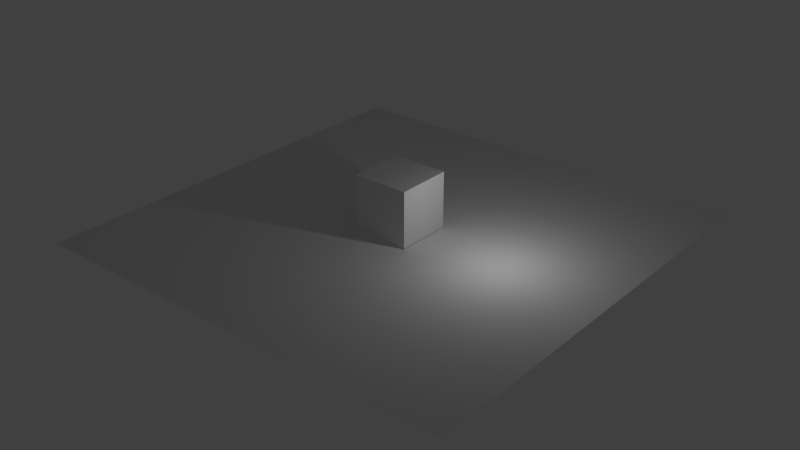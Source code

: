 # Source: Animation.blend  (saved by Blender 2.74.0; exported with 4.5.12 LTS)
import bpy
from mathutils import Matrix  # noqa: F401  (used for matrix-valued properties, if any)

bpy.ops.wm.read_factory_settings(use_empty=True)
scene = bpy.context.scene
scene.name = 'Scene'

# ---- collections
col_collection_1 = bpy.data.collections.new('Collection 1'); scene.collection.children.link(col_collection_1)

# ---- materials (node trees are filled in below, after node groups)
mat_material = bpy.data.materials.new('Material')
mat_material.alpha_threshold = 0.0
mat_material.use_transparent_shadow = False
mat_material.roughness = 0.5
mat_material.line_color = (0.0, 0.0, 0.0, 1.0)

# ---- material node trees

# ---- world
world_world = bpy.data.worlds.new('World'); scene.world = world_world
world_world.color = (0.05088, 0.05088, 0.05088)
world_world.use_sun_shadow = False
world_world.sun_shadow_jitter_overblur = 0.0
world_world.cycles.sampling_method = 'MANUAL'
world_world.cycles.sample_map_resolution = 256

# ---- lights
light_lamp = bpy.data.lights.new('Lamp', 'POINT')
light_lamp.transmission_factor = 0.0
light_lamp.cutoff_distance = 30.0
light_lamp.energy = 100.0
light_lamp.shadow_buffer_clip_start = 1.001
light_lamp.shadow_soft_size = 0.1
light_lamp.shadow_maximum_resolution = 0.006
light_lamp.use_absolute_resolution = True
light_lamp.cycles.use_multiple_importance_sampling = False

# ---- meshes
me_sphere_001 = bpy.data.meshes.new('Sphere.001')
me_sphere_001.from_pydata([(-0.08866, 0.0, 0.4457), (-0.1739, 0.0, 0.4198), (-0.2525, 0.0, 0.3778), (-0.3213, 0.0, 0.3213), (-0.3778, 0.0, 0.2525), (-0.4198, 0.0, 0.1739), (-0.4457, 0.0, 0.08866), (-0.4544, 0.0, 3.431e-08), (-0.4457, 0.0, -0.08866), (-0.4198, 0.0, -0.1739), (-0.3778, 0.0, -0.2525), (-0.3213, 0.0, -0.3213), (-0.2525, 0.0, -0.3778), (-0.1739, 0.0, -0.4198), (-0.08866, 0.0, -0.4457), (-0.08695, 0.0173, 0.4457), (-0.1706, 0.03393, 0.4198), (-0.2476, 0.04925, 0.3778), (-0.3152, 0.06269, 0.3213), (-0.3706, 0.07371, 0.2525), (-0.4118, 0.08191, 0.1739), (-0.4371, 0.08695, 0.08866), (-0.4457, 0.08866, 3.431e-08), (-0.4371, 0.08695, -0.08866), (-0.4118, 0.08191, -0.1739), (-0.3706, 0.07371, -0.2525), (-0.3152, 0.06269, -0.3213), (-0.2476, 0.04925, -0.3778), (-0.1706, 0.03393, -0.4198), (-0.08695, 0.0173, -0.4457), (-0.08191, 0.03393, 0.4457), (-0.1607, 0.06655, 0.4198), (-0.2333, 0.09662, 0.3778), (-0.2969, 0.123, 0.3213), (-0.3491, 0.1446, 0.2525), (-0.3879, 0.1607, 0.1739), (-0.4118, 0.1706, 0.08866), (-0.4198, 0.1739, 3.431e-08), (-0.4118, 0.1706, -0.08866), (-0.3879, 0.1607, -0.1739), (-0.3491, 0.1446, -0.2525), (-0.2969, 0.123, -0.3213), (-0.2333, 0.09662, -0.3778), (-0.1607, 0.06655, -0.4198), (-0.08191, 0.03393, -0.4457), (-0.07371, 0.04925, 0.4457), (-0.1446, 0.09662, 0.4198), (-0.2099, 0.1403, 0.3778), (-0.2672, 0.1785, 0.3213), (-0.3142, 0.2099, 0.2525), (-0.3491, 0.2333, 0.1739), (-0.3706, 0.2476, 0.08866), (-0.3778, 0.2525, 3.431e-08), (-0.3706, 0.2476, -0.08866), (-0.3491, 0.2333, -0.1739), (-0.3142, 0.2099, -0.2525), (-0.2672, 0.1785, -0.3213), (-0.2099, 0.1403, -0.3778), (-0.1446, 0.09662, -0.4198), (-0.07371, 0.04925, -0.4457), (-0.06269, 0.06269, 0.4457), (-0.123, 0.123, 0.4198), (-0.1785, 0.1785, 0.3778), (-0.2272, 0.2272, 0.3213), (-0.2672, 0.2672, 0.2525), (-0.2969, 0.2969, 0.1739), (-0.3152, 0.3152, 0.08866), (-0.3213, 0.3213, 3.431e-08), (-0.3152, 0.3152, -0.08866), (-0.2969, 0.2969, -0.1739), (-0.2672, 0.2672, -0.2525), (-0.2272, 0.2272, -0.3213), (-0.1785, 0.1785, -0.3778), (-0.123, 0.123, -0.4198), (-0.06269, 0.06269, -0.4457), (-0.04925, 0.07371, 0.4457), (-0.09662, 0.1446, 0.4198), (-0.1403, 0.2099, 0.3778), (-0.1785, 0.2672, 0.3213), (-0.2099, 0.3142, 0.2525), (-0.2333, 0.3491, 0.1739), (-0.2476, 0.3706, 0.08866), (-0.2525, 0.3778, 3.431e-08), (-0.2476, 0.3706, -0.08866), (-0.2333, 0.3491, -0.1739), (-0.2099, 0.3142, -0.2525), (-0.1785, 0.2672, -0.3213), (-0.1403, 0.2099, -0.3778), (-0.09662, 0.1446, -0.4198), (-0.04925, 0.07371, -0.4457), (-0.03393, 0.08191, 0.4457), (-0.06655, 0.1607, 0.4198), (-0.09662, 0.2333, 0.3778), (-0.123, 0.2969, 0.3213), (-0.1446, 0.3491, 0.2525), (-0.1607, 0.3879, 0.1739), (-0.1706, 0.4118, 0.08866), (-0.1739, 0.4198, 3.431e-08), (-0.1706, 0.4118, -0.08866), (-0.1607, 0.3879, -0.1739), (-0.1446, 0.3491, -0.2525), (-0.123, 0.2969, -0.3213), (-0.09662, 0.2333, -0.3778), (-0.06655, 0.1607, -0.4198), (-0.03393, 0.08191, -0.4457), (-0.0173, 0.08695, 0.4457), (-0.03393, 0.1706, 0.4198), (-0.04925, 0.2476, 0.3778), (-0.06269, 0.3152, 0.3213), (-0.07371, 0.3706, 0.2525), (-0.08191, 0.4118, 0.1739), (-0.08695, 0.4371, 0.08866), (-0.08866, 0.4457, 3.431e-08), (-0.08695, 0.4371, -0.08866), (-0.08191, 0.4118, -0.1739), (-0.07371, 0.3706, -0.2525), (-0.06269, 0.3152, -0.3213), (-0.04925, 0.2476, -0.3778), (-0.03393, 0.1706, -0.4198), (-0.0173, 0.08695, -0.4457), (1.484e-07, 0.08866, 0.4457), (1.45e-07, 0.1739, 0.4198), (1.417e-07, 0.2525, 0.3778), (1.45e-07, 0.3213, 0.3213), (1.518e-07, 0.3778, 0.2525), (1.247e-07, 0.4198, 0.1739), (1.789e-07, 0.4457, 0.08866), (1.721e-07, 0.4544, 3.431e-08), (1.789e-07, 0.4457, -0.08866), (1.044e-07, 0.4198, -0.1739), (1.518e-07, 0.3778, -0.2525), (1.45e-07, 0.3213, -0.3213), (1.552e-07, 0.2525, -0.3778), (1.383e-07, 0.1739, -0.4198), (1.4e-07, 0.08866, -0.4457), (0.0173, 0.08695, 0.4457), (0.03393, 0.1706, 0.4198), (0.04925, 0.2476, 0.3778), (0.06269, 0.3152, 0.3213), (0.07371, 0.3706, 0.2525), (0.08191, 0.4118, 0.1739), (0.08695, 0.4371, 0.08866), (0.08866, 0.4457, 3.431e-08), (0.08695, 0.4371, -0.08866), (0.08191, 0.4118, -0.1739), (0.07371, 0.3706, -0.2525), (0.06269, 0.3152, -0.3213), (0.04925, 0.2476, -0.3778), (0.03393, 0.1706, -0.4198), (0.0173, 0.08695, -0.4457), (0.03393, 0.08191, 0.4457), (0.06655, 0.1607, 0.4198), (0.09662, 0.2333, 0.3778), (0.123, 0.2969, 0.3213), (0.1446, 0.3491, 0.2525), (0.1607, 0.3879, 0.1739), (0.1706, 0.4118, 0.08866), (0.1739, 0.4198, 3.431e-08), (0.1706, 0.4118, -0.08866), (0.1607, 0.3879, -0.1739), (0.1446, 0.3491, -0.2525), (0.123, 0.2969, -0.3213), (0.09662, 0.2333, -0.3778), (0.06655, 0.1607, -0.4198), (0.03393, 0.08191, -0.4457), (0.04925, 0.07371, 0.4457), (0.09662, 0.1446, 0.4198), (0.1403, 0.2099, 0.3778), (0.1785, 0.2672, 0.3213), (0.2099, 0.3142, 0.2525), (0.2333, 0.3491, 0.1739), (0.2476, 0.3706, 0.08866), (0.2525, 0.3778, 3.431e-08), (0.2476, 0.3706, -0.08866), (0.2333, 0.3491, -0.1739), (0.2099, 0.3142, -0.2525), (0.1785, 0.2672, -0.3213), (0.1403, 0.2099, -0.3778), (0.09662, 0.1446, -0.4198), (0.04925, 0.07371, -0.4457), (0.06269, 0.06269, 0.4457), (0.123, 0.123, 0.4198), (0.1785, 0.1785, 0.3778), (0.2272, 0.2272, 0.3213), (0.2672, 0.2672, 0.2525), (0.2969, 0.2969, 0.1739), (0.3152, 0.3152, 0.08866), (0.3213, 0.3213, 3.431e-08), (0.3152, 0.3152, -0.08866), (0.2969, 0.2969, -0.1739), (0.2672, 0.2672, -0.2525), (0.2272, 0.2272, -0.3213), (0.1785, 0.1785, -0.3778), (0.123, 0.123, -0.4198), (0.06269, 0.06269, -0.4457), (0.07372, 0.04925, 0.4457), (0.1446, 0.09662, 0.4198), (0.2099, 0.1403, 0.3778), (0.2672, 0.1785, 0.3213), (0.3142, 0.2099, 0.2525), (0.3491, 0.2333, 0.1739), (0.3706, 0.2476, 0.08866), (0.3778, 0.2525, 3.431e-08), (0.3706, 0.2476, -0.08866), (0.3491, 0.2333, -0.1739), (0.3142, 0.2099, -0.2525), (0.2672, 0.1785, -0.3213), (0.2099, 0.1403, -0.3778), (0.1446, 0.09662, -0.4198), (0.07371, 0.04925, -0.4457), (0.08191, 0.03393, 0.4457), (0.1607, 0.06655, 0.4198), (0.2333, 0.09662, 0.3778), (0.2969, 0.123, 0.3213), (0.3491, 0.1446, 0.2525), (0.3879, 0.1607, 0.1739), (0.4118, 0.1706, 0.08866), (0.4198, 0.1739, 3.431e-08), (0.4118, 0.1706, -0.08866), (0.3879, 0.1607, -0.1739), (0.3491, 0.1446, -0.2525), (0.2969, 0.123, -0.3213), (0.2333, 0.09662, -0.3778), (0.1607, 0.06655, -0.4198), (0.08191, 0.03393, -0.4457), (0.08695, 0.0173, 0.4457), (0.1706, 0.03393, 0.4198), (0.2476, 0.04925, 0.3778), (0.3152, 0.06269, 0.3213), (0.3706, 0.07371, 0.2525), (0.4118, 0.08191, 0.1739), (0.4371, 0.08695, 0.08866), (0.4457, 0.08866, 3.431e-08), (0.4371, 0.08695, -0.08866), (0.4118, 0.08191, -0.1739), (0.3706, 0.07371, -0.2525), (0.3152, 0.06269, -0.3213), (0.2476, 0.04925, -0.3778), (0.1706, 0.03393, -0.4198), (0.08695, 0.0173, -0.4457), (0.08866, -3.277e-09, 0.4457), (0.1739, 1.873e-08, 0.4198), (0.2525, 1.196e-08, 0.3778), (0.3213, -1.174e-08, 0.3213), (0.3778, -3.883e-08, 0.2525), (0.4198, 2.889e-08, 0.1739), (0.4457, -3.883e-08, 0.08866), (0.4544, -4.56e-08, 3.431e-08), (0.4457, -3.883e-08, -0.08866), (0.4198, 2.889e-08, -0.1739), (0.3778, -3.883e-08, -0.2525), (0.3213, -1.174e-08, -0.3213), (0.2525, -4.97e-09, -0.3778), (0.1739, 1.801e-09, -0.4198), (0.08866, 1.801e-09, -0.4457), (0.08695, -0.0173, 0.4457), (0.1706, -0.03393, 0.4198), (0.2476, -0.04925, 0.3778), (0.3152, -0.06269, 0.3213), (0.3706, -0.07371, 0.2525), (0.4118, -0.08191, 0.1739), (0.4371, -0.08695, 0.08866), (0.4457, -0.08866, 3.431e-08), (0.4371, -0.08695, -0.08866), (0.4118, -0.08191, -0.1739), (0.3706, -0.07371, -0.2525), (0.3152, -0.06269, -0.3213), (0.2476, -0.04925, -0.3778), (0.1706, -0.03393, -0.4198), (0.08695, -0.0173, -0.4457), (0.08191, -0.03393, 0.4457), (0.1607, -0.06655, 0.4198), (0.2333, -0.09662, 0.3778), (0.2969, -0.123, 0.3213), (0.3491, -0.1446, 0.2525), (0.3879, -0.1607, 0.1739), (0.4118, -0.1706, 0.08866), (0.4198, -0.1739, 3.431e-08), (0.4118, -0.1706, -0.08866), (0.3879, -0.1607, -0.1739), (0.3491, -0.1446, -0.2525), (0.2969, -0.123, -0.3213), (0.2333, -0.09662, -0.3778), (0.1607, -0.06655, -0.4198), (0.08191, -0.03393, -0.4457), (0.07371, -0.04925, 0.4457), (0.1446, -0.09662, 0.4198), (0.2099, -0.1403, 0.3778), (0.2672, -0.1785, 0.3213), (0.3142, -0.2099, 0.2525), (0.3491, -0.2333, 0.1739), (0.3706, -0.2476, 0.08866), (0.3778, -0.2525, 3.431e-08), (0.3706, -0.2476, -0.08866), (0.3491, -0.2333, -0.1739), (0.3142, -0.2099, -0.2525), (0.2672, -0.1785, -0.3213), (0.2099, -0.1403, -0.3778), (0.1446, -0.09662, -0.4198), (0.07371, -0.04925, -0.4457), (0.06269, -0.06269, 0.4457), (0.123, -0.123, 0.4198), (0.1785, -0.1785, 0.3778), (0.2272, -0.2272, 0.3213), (0.2672, -0.2672, 0.2525), (0.2969, -0.2969, 0.1739), (0.3152, -0.3152, 0.08866), (0.3213, -0.3213, 3.431e-08), (0.3152, -0.3152, -0.08866), (0.2969, -0.2969, -0.1739), (0.2672, -0.2672, -0.2525), (0.2272, -0.2272, -0.3213), (0.1785, -0.1785, -0.3778), (0.123, -0.123, -0.4198), (0.06269, -0.06269, -0.4457), (0.04925, -0.07371, 0.4457), (0.09662, -0.1446, 0.4198), (0.1403, -0.2099, 0.3778), (0.1785, -0.2672, 0.3213), (0.2099, -0.3142, 0.2525), (0.2333, -0.3491, 0.1739), (0.2476, -0.3706, 0.08866), (0.2525, -0.3778, 3.431e-08), (0.2476, -0.3706, -0.08866), (0.2333, -0.3491, -0.1739), (0.2099, -0.3142, -0.2525), (0.1785, -0.2672, -0.3213), (0.1403, -0.2099, -0.3778), (0.09662, -0.1446, -0.4198), (0.04925, -0.07371, -0.4457), (1.481e-07, 0.0, -0.4544), (0.03393, -0.08191, 0.4457), (0.06655, -0.1607, 0.4198), (0.09662, -0.2333, 0.3778), (0.123, -0.2969, 0.3213), (0.1446, -0.3491, 0.2525), (0.1607, -0.3879, 0.1739), (0.1706, -0.4118, 0.08866), (0.1739, -0.4198, 3.431e-08), (0.1706, -0.4118, -0.08866), (0.1607, -0.3879, -0.1739), (0.1446, -0.3491, -0.2525), (0.123, -0.2969, -0.3213), (0.09662, -0.2333, -0.3778), (0.06655, -0.1607, -0.4198), (0.03393, -0.08191, -0.4457), (0.0173, -0.08695, 0.4457), (0.03393, -0.1706, 0.4198), (0.04925, -0.2476, 0.3778), (0.06269, -0.3152, 0.3213), (0.07371, -0.3706, 0.2525), (0.08191, -0.4118, 0.1739), (0.08695, -0.4371, 0.08866), (0.08866, -0.4457, 3.431e-08), (0.08695, -0.4371, -0.08866), (0.08191, -0.4118, -0.1739), (0.07371, -0.3706, -0.2525), (0.06269, -0.3152, -0.3213), (0.04925, -0.2476, -0.3778), (0.03393, -0.1706, -0.4198), (0.0173, -0.08695, -0.4457), (1.417e-07, -0.08866, 0.4457), (1.281e-07, -0.1739, 0.4198), (1.281e-07, -0.2525, 0.3778), (8.41e-08, -0.3213, 0.3213), (6.379e-08, -0.3778, 0.2525), (1.45e-07, -0.4198, 0.1739), (4.347e-08, -0.4457, 0.08866), (6.379e-08, -0.4544, 3.431e-08), (4.347e-08, -0.4457, -0.08866), (1.45e-07, -0.4198, -0.1739), (6.379e-08, -0.3778, -0.2525), (8.41e-08, -0.3213, -0.3213), (1.18e-07, -0.2525, -0.3778), (1.146e-07, -0.1739, -0.4198), (1.434e-07, -0.08866, -0.4457), (-0.0173, -0.08695, 0.4457), (-0.03393, -0.1706, 0.4198), (-0.04925, -0.2476, 0.3778), (-0.06269, -0.3152, 0.3213), (-0.07371, -0.3706, 0.2525), (-0.08191, -0.4118, 0.1739), (-0.08695, -0.4371, 0.08866), (-0.08866, -0.4457, 3.431e-08), (-0.08695, -0.4371, -0.08866), (-0.08191, -0.4118, -0.1739), (-0.07371, -0.3706, -0.2525), (-0.06269, -0.3152, -0.3213), (-0.04925, -0.2476, -0.3778), (-0.03393, -0.1706, -0.4198), (-0.0173, -0.08695, -0.4457), (-0.03393, -0.08191, 0.4457), (-0.06655, -0.1607, 0.4198), (-0.09662, -0.2333, 0.3778), (-0.123, -0.2969, 0.3213), (-0.1446, -0.3491, 0.2525), (-0.1607, -0.3879, 0.1739), (-0.1706, -0.4118, 0.08866), (-0.1739, -0.4198, 3.431e-08), (-0.1706, -0.4118, -0.08866), (-0.1607, -0.3879, -0.1739), (-0.1446, -0.3491, -0.2525), (-0.123, -0.2969, -0.3213), (-0.09662, -0.2333, -0.3778), (-0.06655, -0.1607, -0.4198), (-0.03393, -0.08191, -0.4457), (-0.04925, -0.07371, 0.4457), (-0.09662, -0.1446, 0.4198), (-0.1403, -0.2099, 0.3778), (-0.1785, -0.2672, 0.3213), (-0.2099, -0.3142, 0.2525), (-0.2333, -0.3491, 0.1739), (-0.2476, -0.3706, 0.08866), (-0.2525, -0.3778, 3.431e-08), (-0.2476, -0.3706, -0.08866), (-0.2333, -0.3491, -0.1739), (-0.2099, -0.3142, -0.2525), (-0.1785, -0.2672, -0.3213), (-0.1403, -0.2099, -0.3778), (-0.09662, -0.1446, -0.4198), (-0.04925, -0.07371, -0.4457), (-0.06269, -0.06269, 0.4457), (-0.123, -0.123, 0.4198), (-0.1785, -0.1785, 0.3778), (-0.2272, -0.2272, 0.3213), (-0.2672, -0.2672, 0.2525), (-0.2969, -0.2969, 0.1739), (-0.3152, -0.3152, 0.08866), (-0.3213, -0.3213, 3.431e-08), (-0.3152, -0.3152, -0.08866), (-0.2969, -0.2969, -0.1739), (-0.2672, -0.2672, -0.2525), (-0.2272, -0.2272, -0.3213), (-0.1785, -0.1785, -0.3778), (-0.123, -0.123, -0.4198), (-0.06269, -0.06269, -0.4457), (-0.07371, -0.04925, 0.4457), (-0.1446, -0.09662, 0.4198), (-0.2099, -0.1403, 0.3778), (-0.2672, -0.1785, 0.3213), (-0.3142, -0.2099, 0.2525), (-0.3491, -0.2333, 0.1739), (-0.3706, -0.2476, 0.08866), (-0.3778, -0.2525, 3.431e-08), (-0.3706, -0.2476, -0.08866), (-0.3491, -0.2333, -0.1739), (-0.3142, -0.2099, -0.2525), (-0.2672, -0.1785, -0.3213), (-0.2099, -0.1403, -0.3778), (-0.1446, -0.09662, -0.4198), (-0.07371, -0.04925, -0.4457), (1.127e-08, -5.667e-08, 0.4544), (-0.08191, -0.03393, 0.4457), (-0.1607, -0.06655, 0.4198), (-0.2333, -0.09662, 0.3778), (-0.2969, -0.123, 0.3213), (-0.3491, -0.1446, 0.2525), (-0.3879, -0.1607, 0.1739), (-0.4118, -0.1706, 0.08866), (-0.4198, -0.1739, 3.431e-08), (-0.4118, -0.1706, -0.08866), (-0.3879, -0.1607, -0.1739), (-0.3491, -0.1446, -0.2525), (-0.2969, -0.123, -0.3213), (-0.2333, -0.09662, -0.3778), (-0.1607, -0.06655, -0.4198), (-0.08191, -0.03393, -0.4457), (-0.08695, -0.0173, 0.4457), (-0.1706, -0.03393, 0.4198), (-0.2476, -0.04925, 0.3778), (-0.3152, -0.06269, 0.3213), (-0.3706, -0.07371, 0.2525), (-0.4118, -0.08191, 0.1739), (-0.4371, -0.08695, 0.08866), (-0.4457, -0.08866, 3.431e-08), (-0.4371, -0.08695, -0.08866), (-0.4118, -0.08191, -0.1739), (-0.3706, -0.07371, -0.2525), (-0.3152, -0.06269, -0.3213), (-0.2476, -0.04925, -0.3778), (-0.1706, -0.03393, -0.4198), (-0.08695, -0.0173, -0.4457)], [], [(9, 8, 23, 24), (7, 6, 21, 22), (5, 4, 19, 20), (3, 2, 17, 18), (14, 13, 28, 29), (1, 0, 15, 16), (12, 11, 26, 27), (10, 9, 24, 25), (8, 7, 22, 23), (6, 5, 20, 21), (4, 3, 18, 19), (2, 1, 16, 17), (13, 12, 27, 28), (11, 10, 25, 26), (19, 18, 33, 34), (17, 16, 31, 32), (28, 27, 42, 43), (26, 25, 40, 41), (24, 23, 38, 39), (22, 21, 36, 37), (20, 19, 34, 35), (18, 17, 32, 33), (29, 28, 43, 44), (16, 15, 30, 31), (27, 26, 41, 42), (25, 24, 39, 40), (23, 22, 37, 38), (21, 20, 35, 36), (34, 33, 48, 49), (32, 31, 46, 47), (43, 42, 57, 58), (41, 40, 55, 56), (39, 38, 53, 54), (37, 36, 51, 52), (35, 34, 49, 50), (33, 32, 47, 48), (44, 43, 58, 59), (31, 30, 45, 46), (42, 41, 56, 57), (40, 39, 54, 55), (38, 37, 52, 53), (36, 35, 50, 51), (49, 48, 63, 64), (47, 46, 61, 62), (58, 57, 72, 73), (56, 55, 70, 71), (54, 53, 68, 69), (52, 51, 66, 67), (50, 49, 64, 65), (48, 47, 62, 63), (59, 58, 73, 74), (46, 45, 60, 61), (57, 56, 71, 72), (55, 54, 69, 70), (53, 52, 67, 68), (51, 50, 65, 66), (64, 63, 78, 79), (62, 61, 76, 77), (73, 72, 87, 88), (71, 70, 85, 86), (69, 68, 83, 84), (67, 66, 81, 82), (65, 64, 79, 80), (63, 62, 77, 78), (74, 73, 88, 89), (61, 60, 75, 76), (72, 71, 86, 87), (70, 69, 84, 85), (68, 67, 82, 83), (66, 65, 80, 81), (79, 78, 93, 94), (77, 76, 91, 92), (88, 87, 102, 103), (86, 85, 100, 101), (84, 83, 98, 99), (82, 81, 96, 97), (80, 79, 94, 95), (78, 77, 92, 93), (89, 88, 103, 104), (76, 75, 90, 91), (87, 86, 101, 102), (85, 84, 99, 100), (83, 82, 97, 98), (81, 80, 95, 96), (94, 93, 108, 109), (92, 91, 106, 107), (103, 102, 117, 118), (101, 100, 115, 116), (99, 98, 113, 114), (97, 96, 111, 112), (95, 94, 109, 110), (93, 92, 107, 108), (104, 103, 118, 119), (91, 90, 105, 106), (102, 101, 116, 117), (100, 99, 114, 115), (98, 97, 112, 113), (96, 95, 110, 111), (109, 108, 123, 124), (107, 106, 121, 122), (118, 117, 132, 133), (116, 115, 130, 131), (114, 113, 128, 129), (112, 111, 126, 127), (110, 109, 124, 125), (108, 107, 122, 123), (119, 118, 133, 134), (106, 105, 120, 121), (117, 116, 131, 132), (115, 114, 129, 130), (113, 112, 127, 128), (111, 110, 125, 126), (124, 123, 138, 139), (122, 121, 136, 137), (133, 132, 147, 148), (131, 130, 145, 146), (129, 128, 143, 144), (127, 126, 141, 142), (125, 124, 139, 140), (123, 122, 137, 138), (134, 133, 148, 149), (121, 120, 135, 136), (132, 131, 146, 147), (130, 129, 144, 145), (128, 127, 142, 143), (126, 125, 140, 141), (139, 138, 153, 154), (137, 136, 151, 152), (148, 147, 162, 163), (146, 145, 160, 161), (144, 143, 158, 159), (142, 141, 156, 157), (140, 139, 154, 155), (138, 137, 152, 153), (149, 148, 163, 164), (136, 135, 150, 151), (147, 146, 161, 162), (145, 144, 159, 160), (143, 142, 157, 158), (141, 140, 155, 156), (154, 153, 168, 169), (152, 151, 166, 167), (163, 162, 177, 178), (161, 160, 175, 176), (159, 158, 173, 174), (157, 156, 171, 172), (155, 154, 169, 170), (153, 152, 167, 168), (164, 163, 178, 179), (151, 150, 165, 166), (162, 161, 176, 177), (160, 159, 174, 175), (158, 157, 172, 173), (156, 155, 170, 171), (169, 168, 183, 184), (167, 166, 181, 182), (178, 177, 192, 193), (176, 175, 190, 191), (174, 173, 188, 189), (172, 171, 186, 187), (170, 169, 184, 185), (168, 167, 182, 183), (179, 178, 193, 194), (166, 165, 180, 181), (177, 176, 191, 192), (175, 174, 189, 190), (173, 172, 187, 188), (171, 170, 185, 186), (184, 183, 198, 199), (182, 181, 196, 197), (193, 192, 207, 208), (191, 190, 205, 206), (189, 188, 203, 204), (187, 186, 201, 202), (185, 184, 199, 200), (183, 182, 197, 198), (194, 193, 208, 209), (181, 180, 195, 196), (192, 191, 206, 207), (190, 189, 204, 205), (188, 187, 202, 203), (186, 185, 200, 201), (199, 198, 213, 214), (197, 196, 211, 212), (208, 207, 222, 223), (206, 205, 220, 221), (204, 203, 218, 219), (202, 201, 216, 217), (200, 199, 214, 215), (198, 197, 212, 213), (209, 208, 223, 224), (196, 195, 210, 211), (207, 206, 221, 222), (205, 204, 219, 220), (203, 202, 217, 218), (201, 200, 215, 216), (214, 213, 228, 229), (212, 211, 226, 227), (223, 222, 237, 238), (221, 220, 235, 236), (219, 218, 233, 234), (217, 216, 231, 232), (215, 214, 229, 230), (213, 212, 227, 228), (224, 223, 238, 239), (211, 210, 225, 226), (222, 221, 236, 237), (220, 219, 234, 235), (218, 217, 232, 233), (216, 215, 230, 231), (229, 228, 243, 244), (227, 226, 241, 242), (238, 237, 252, 253), (236, 235, 250, 251), (234, 233, 248, 249), (232, 231, 246, 247), (230, 229, 244, 245), (228, 227, 242, 243), (239, 238, 253, 254), (226, 225, 240, 241), (237, 236, 251, 252), (235, 234, 249, 250), (233, 232, 247, 248), (231, 230, 245, 246), (244, 243, 258, 259), (242, 241, 256, 257), (253, 252, 267, 268), (251, 250, 265, 266), (249, 248, 263, 264), (247, 246, 261, 262), (245, 244, 259, 260), (243, 242, 257, 258), (254, 253, 268, 269), (241, 240, 255, 256), (252, 251, 266, 267), (250, 249, 264, 265), (248, 247, 262, 263), (246, 245, 260, 261), (259, 258, 273, 274), (257, 256, 271, 272), (268, 267, 282, 283), (266, 265, 280, 281), (264, 263, 278, 279), (262, 261, 276, 277), (260, 259, 274, 275), (258, 257, 272, 273), (269, 268, 283, 284), (256, 255, 270, 271), (267, 266, 281, 282), (265, 264, 279, 280), (263, 262, 277, 278), (261, 260, 275, 276), (274, 273, 288, 289), (272, 271, 286, 287), (283, 282, 297, 298), (281, 280, 295, 296), (279, 278, 293, 294), (277, 276, 291, 292), (275, 274, 289, 290), (273, 272, 287, 288), (284, 283, 298, 299), (271, 270, 285, 286), (282, 281, 296, 297), (280, 279, 294, 295), (278, 277, 292, 293), (276, 275, 290, 291), (289, 288, 303, 304), (287, 286, 301, 302), (298, 297, 312, 313), (296, 295, 310, 311), (294, 293, 308, 309), (292, 291, 306, 307), (290, 289, 304, 305), (288, 287, 302, 303), (299, 298, 313, 314), (286, 285, 300, 301), (297, 296, 311, 312), (295, 294, 309, 310), (293, 292, 307, 308), (291, 290, 305, 306), (304, 303, 318, 319), (302, 301, 316, 317), (313, 312, 327, 328), (311, 310, 325, 326), (309, 308, 323, 324), (307, 306, 321, 322), (305, 304, 319, 320), (303, 302, 317, 318), (314, 313, 328, 329), (301, 300, 315, 316), (312, 311, 326, 327), (310, 309, 324, 325), (308, 307, 322, 323), (306, 305, 320, 321), (319, 318, 334, 335), (317, 316, 332, 333), (328, 327, 343, 344), (326, 325, 341, 342), (324, 323, 339, 340), (322, 321, 337, 338), (320, 319, 335, 336), (318, 317, 333, 334), (329, 328, 344, 345), (316, 315, 331, 332), (327, 326, 342, 343), (325, 324, 340, 341), (323, 322, 338, 339), (321, 320, 336, 337), (335, 334, 349, 350), (333, 332, 347, 348), (344, 343, 358, 359), (342, 341, 356, 357), (340, 339, 354, 355), (338, 337, 352, 353), (336, 335, 350, 351), (334, 333, 348, 349), (345, 344, 359, 360), (332, 331, 346, 347), (343, 342, 357, 358), (341, 340, 355, 356), (339, 338, 353, 354), (337, 336, 351, 352), (350, 349, 364, 365), (348, 347, 362, 363), (359, 358, 373, 374), (357, 356, 371, 372), (355, 354, 369, 370), (353, 352, 367, 368), (351, 350, 365, 366), (349, 348, 363, 364), (360, 359, 374, 375), (347, 346, 361, 362), (358, 357, 372, 373), (356, 355, 370, 371), (354, 353, 368, 369), (352, 351, 366, 367), (365, 364, 379, 380), (363, 362, 377, 378), (374, 373, 388, 389), (372, 371, 386, 387), (370, 369, 384, 385), (368, 367, 382, 383), (366, 365, 380, 381), (364, 363, 378, 379), (375, 374, 389, 390), (362, 361, 376, 377), (373, 372, 387, 388), (371, 370, 385, 386), (369, 368, 383, 384), (367, 366, 381, 382), (380, 379, 394, 395), (378, 377, 392, 393), (389, 388, 403, 404), (387, 386, 401, 402), (385, 384, 399, 400), (383, 382, 397, 398), (381, 380, 395, 396), (379, 378, 393, 394), (390, 389, 404, 405), (377, 376, 391, 392), (388, 387, 402, 403), (386, 385, 400, 401), (384, 383, 398, 399), (382, 381, 396, 397), (395, 394, 409, 410), (393, 392, 407, 408), (404, 403, 418, 419), (402, 401, 416, 417), (400, 399, 414, 415), (398, 397, 412, 413), (396, 395, 410, 411), (394, 393, 408, 409), (405, 404, 419, 420), (392, 391, 406, 407), (403, 402, 417, 418), (401, 400, 415, 416), (399, 398, 413, 414), (397, 396, 411, 412), (410, 409, 424, 425), (408, 407, 422, 423), (419, 418, 433, 434), (417, 416, 431, 432), (415, 414, 429, 430), (413, 412, 427, 428), (411, 410, 425, 426), (409, 408, 423, 424), (420, 419, 434, 435), (407, 406, 421, 422), (418, 417, 432, 433), (416, 415, 430, 431), (414, 413, 428, 429), (412, 411, 426, 427), (425, 424, 439, 440), (423, 422, 437, 438), (434, 433, 448, 449), (432, 431, 446, 447), (430, 429, 444, 445), (428, 427, 442, 443), (426, 425, 440, 441), (424, 423, 438, 439), (435, 434, 449, 450), (422, 421, 436, 437), (433, 432, 447, 448), (431, 430, 445, 446), (429, 428, 443, 444), (427, 426, 441, 442), (440, 439, 455, 456), (438, 437, 453, 454), (449, 448, 464, 465), (447, 446, 462, 463), (445, 444, 460, 461), (443, 442, 458, 459), (441, 440, 456, 457), (439, 438, 454, 455), (450, 449, 465, 466), (437, 436, 452, 453), (448, 447, 463, 464), (446, 445, 461, 462), (444, 443, 459, 460), (442, 441, 457, 458), (456, 455, 470, 471), (454, 453, 468, 469), (465, 464, 479, 480), (463, 462, 477, 478), (461, 460, 475, 476), (459, 458, 473, 474), (457, 456, 471, 472), (455, 454, 469, 470), (466, 465, 480, 481), (453, 452, 467, 468), (464, 463, 478, 479), (462, 461, 476, 477), (460, 459, 474, 475), (458, 457, 472, 473), (330, 14, 29), (0, 451, 15), (330, 29, 44), (15, 451, 30), (330, 44, 59), (30, 451, 45), (330, 59, 74), (45, 451, 60), (330, 74, 89), (60, 451, 75), (330, 89, 104), (75, 451, 90), (330, 104, 119), (90, 451, 105), (330, 119, 134), (105, 451, 120), (330, 134, 149), (120, 451, 135), (330, 149, 164), (135, 451, 150), (330, 164, 179), (150, 451, 165), (330, 179, 194), (165, 451, 180), (330, 194, 209), (180, 451, 195), (330, 209, 224), (195, 451, 210), (330, 224, 239), (210, 451, 225), (330, 239, 254), (225, 451, 240), (330, 254, 269), (240, 451, 255), (330, 269, 284), (255, 451, 270), (330, 284, 299), (270, 451, 285), (330, 299, 314), (285, 451, 300), (330, 314, 329), (300, 451, 315), (330, 329, 345), (315, 451, 331), (330, 345, 360), (331, 451, 346), (330, 360, 375), (346, 451, 361), (330, 375, 390), (361, 451, 376), (330, 390, 405), (376, 451, 391), (330, 405, 420), (391, 451, 406), (330, 420, 435), (406, 451, 421), (330, 435, 450), (421, 451, 436), (330, 450, 466), (436, 451, 452), (330, 466, 481), (452, 451, 467), (471, 470, 3, 4), (330, 481, 14), (469, 468, 1, 2), (480, 479, 12, 13), (467, 451, 0), (478, 477, 10, 11), (476, 475, 8, 9), (474, 473, 6, 7), (472, 471, 4, 5), (470, 469, 2, 3), (481, 480, 13, 14), (468, 467, 0, 1), (479, 478, 11, 12), (477, 476, 9, 10), (475, 474, 7, 8), (473, 472, 5, 6)])
me_sphere_001.use_remesh_preserve_volume = False
me_sphere_001.use_remesh_preserve_attributes = False
me_sphere_001.use_mirror_vertex_groups = False
me_sphere_001.update()
me_plane = bpy.data.meshes.new('Plane')
me_plane.from_pydata([(-1.001, -0.9993, 0.0), (0.9991, -0.9993, 0.0), (-1.001, 1.001, 0.0), (0.9991, 1.001, 0.0), (-1.001, -0.1323, 0.0), (0.9991, -0.1323, 0.0), (0.9991, 0.131, 0.0), (-1.001, 0.131, 0.0), (0.1294, -0.9993, 0.0), (0.1294, 1.001, 0.0), (0.1294, -0.1323, 0.0), (0.1294, 0.131, 0.0), (-0.1276, 1.001, 0.0), (-0.1276, -0.1323, 0.0), (-0.1276, 0.131, 0.0), (-0.1276, -0.9993, 0.0)], [], [(11, 6, 3, 9), (8, 1, 5, 10), (10, 5, 6, 11), (15, 8, 10, 13), (14, 11, 9, 12), (7, 14, 12, 2), (0, 15, 13, 4), (4, 13, 14, 7)])
me_plane.use_remesh_preserve_volume = False
me_plane.use_remesh_preserve_attributes = False
me_plane.use_mirror_vertex_groups = False
me_plane.update()
me_cube = bpy.data.meshes.new('Cube')
me_cube.from_pydata([(2.0, 1.0, 0.0), (2.0, -1.0, 0.0), (-1.192e-07, -1.0, 0.0), (3.576e-07, 1.0, 0.0), (2.0, 1.0, 2.0), (2.0, -1.0, 2.0), (-3.576e-07, -1.0, 2.0), (5.96e-08, 1.0, 2.0)], [], [(0, 1, 2, 3), (4, 7, 6, 5), (0, 4, 5, 1), (1, 5, 6, 2), (2, 6, 7, 3), (4, 0, 3, 7)])
_uv = me_cube.uv_layers.new(name='UVMap')
_uv.uv.foreach_set('vector', [0.6665, 0.3331, 0.3335, 0.3331, 0.3335, 0.0001998, 0.6665, 0.0001998, 0.3331, 0.3331, 0.0001998, 0.3331, 0.0001998, 0.0001999, 0.3331, 0.0001998, 0.3331, 0.3335, 0.3331, 0.6665, 0.0001998, 0.6665, 0.0001999, 0.3335, 0.3331, 0.6669, 0.3331, 0.9998, 0.0001998, 0.9998, 0.0001998, 0.6669, 0.6669, 0.3331, 0.6669, 0.0001998, 0.9998, 0.0001998, 0.9998, 0.3331, 0.6665, 0.3335, 0.6665, 0.6665, 0.3335, 0.6665, 0.3335, 0.3335])
me_cube.materials.append(mat_material)
me_cube.use_remesh_preserve_volume = False
me_cube.use_remesh_preserve_attributes = False
me_cube.use_mirror_vertex_groups = False
me_cube.update()

# ---- objects
ob_sphere = bpy.data.objects.new('Sphere', me_sphere_001)
ob_plane = bpy.data.objects.new('Plane', me_plane)
ob_cube = bpy.data.objects.new('Cube', me_cube)
ob_lamp = bpy.data.objects.new('Lamp', light_lamp)

# ---- transforms, parenting, visibility, modifiers, constraints
ob_sphere.location = (-0.01477, 0.0, -1.255)
ob_sphere.lineart.crease_threshold = 0.0
ob_plane.location = (0.007392, -0.005226, 0.0)
ob_plane.scale = (7.789, 7.789, 7.789)
ob_plane.lineart.crease_threshold = 0.0
ob_cube.location = (-1.0, 0.0, 0.0)
ob_cube.lock_rotations_4d = False
ob_cube.empty_display_type = 'ARROWS'
ob_cube.lineart.crease_threshold = 0.0
ob_lamp.location = (4.025, -0.01753, 2.764)
ob_lamp.rotation_euler = (0.6503, 0.05522, 1.866)
ob_lamp.lock_rotations_4d = False
ob_lamp.empty_display_type = 'ARROWS'
ob_lamp.color = (0.0, 0.0, 0.0, 0.0)
ob_lamp.lineart.crease_threshold = 0.0

# ---- collection membership
col_collection_1.objects.link(ob_sphere)
col_collection_1.objects.link(ob_plane)
col_collection_1.objects.link(ob_cube)
col_collection_1.objects.link(ob_lamp)

# ---- scene / render settings (as saved in the file)
scene.frame_start = 1; scene.frame_end = 100; scene.frame_set(1)
scene.render.engine = 'BLENDER_EEVEE_NEXT'
scene.render.resolution_percentage = 50
scene.render.dither_intensity = 0.0
scene.cycles.use_denoising = False
scene.cycles.samples = 10
scene.cycles.sampling_pattern = 'TABULATED_SOBOL'
scene.cycles.light_sampling_threshold = 0.0
scene.cycles.use_adaptive_sampling = False
scene.cycles.use_light_tree = False
scene.cycles.blur_glossy = 0.0
scene.cycles.pixel_filter_type = 'GAUSSIAN'
scene.cycles.sample_clamp_indirect = 0.0
scene.view_settings.view_transform = 'Standard'
bpy.context.view_layer.update()

# ---- added for rendering (the .blend has no active camera): camera
cam_auto = bpy.data.cameras.new('AutoCamera')
cam_auto.lens = 50.0
cam_auto.sensor_width = 36.0
cam_auto.clip_end = 1000.0
ob_auto_camera = bpy.data.objects.new('AutoCamera', cam_auto)
scene.collection.objects.link(ob_auto_camera)
ob_auto_camera.location = (20.6712, -24.8054, 16.6822)
ob_auto_camera.rotation_euler = (1.09748, -7.21219e-08, 0.694738)
scene.camera = ob_auto_camera
bpy.context.view_layer.update()
